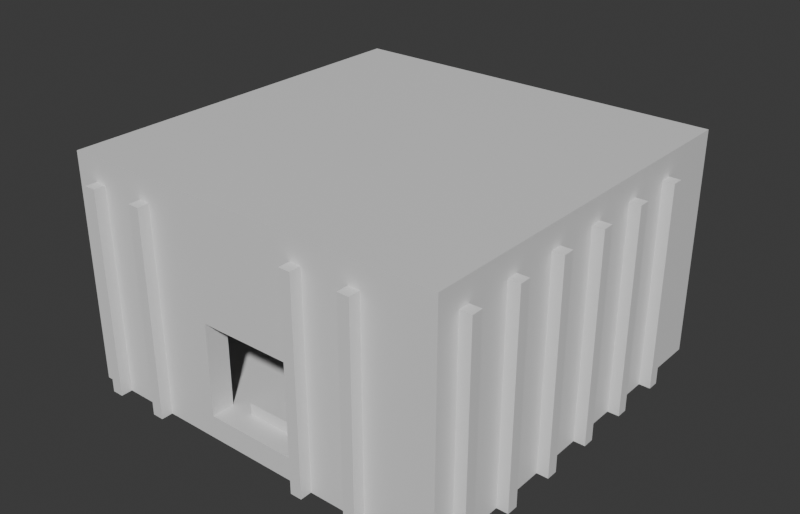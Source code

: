 # Source: Stage_Gimmick_EnemyFactory_Large_01.blend  (saved by Blender 5.2.45; exported with 4.5.12 LTS)
import bpy
from mathutils import Matrix  # noqa: F401  (used for matrix-valued properties, if any)

bpy.ops.wm.read_factory_settings(use_empty=True)
scene = bpy.context.scene
scene.name = 'Scene'

# ---- collections
col_collection = bpy.data.collections.new('Collection'); scene.collection.children.link(col_collection)

# ---- materials (node trees are filled in below, after node groups)
mat_concrete = bpy.data.materials.new('Concrete')
mat_concrete.diffuse_color = (0.6, 0.6, 0.6, 1.0)
mat_machine = bpy.data.materials.new('Machine')
mat_machine.diffuse_color = (0.75, 0.35, 0.1, 1.0)
mat_metal = bpy.data.materials.new('Metal')
mat_metal.diffuse_color = (0.3, 0.3, 0.35, 1.0)

# ---- material node trees
mat_concrete.use_nodes = True; mat_concrete.node_tree.nodes.clear()
_N = mat_concrete.node_tree.nodes; _L = mat_concrete.node_tree.links
n0 = _N.new('ShaderNodeBsdfPrincipled'); n0.name = 'Principled BSDF'; n0.location = (-200, 100)
n0.inputs[10].default_value = 0.005
n1 = _N.new('ShaderNodeOutputMaterial'); n1.name = 'Material Output'; n1.location = (200, 100)
_L.new(n0.outputs[0], n1.inputs[0])
n1.is_active_output = True
mat_machine.use_nodes = True; mat_machine.node_tree.nodes.clear()
_N = mat_machine.node_tree.nodes; _L = mat_machine.node_tree.links
n0 = _N.new('ShaderNodeBsdfPrincipled'); n0.name = 'Principled BSDF'; n0.location = (-200, 100)
n0.inputs[10].default_value = 0.005
n1 = _N.new('ShaderNodeOutputMaterial'); n1.name = 'Material Output'; n1.location = (200, 100)
_L.new(n0.outputs[0], n1.inputs[0])
n1.is_active_output = True
mat_metal.use_nodes = True; mat_metal.node_tree.nodes.clear()
_N = mat_metal.node_tree.nodes; _L = mat_metal.node_tree.links
n0 = _N.new('ShaderNodeBsdfPrincipled'); n0.name = 'Principled BSDF'; n0.location = (-200, 100)
n0.inputs[10].default_value = 0.005
n1 = _N.new('ShaderNodeOutputMaterial'); n1.name = 'Material Output'; n1.location = (200, 100)
_L.new(n0.outputs[0], n1.inputs[0])
n1.is_active_output = True

# ---- world
world_world = bpy.data.worlds.new('World'); scene.world = world_world
world_world.use_nodes = True; world_world.node_tree.nodes.clear()
_N = world_world.node_tree.nodes; _L = world_world.node_tree.links
n0 = _N.new('ShaderNodeOutputWorld'); n0.name = 'World Output'; n0.location = (200, 100)
n1 = _N.new('ShaderNodeBackground'); n1.name = 'Background'; n1.location = (-200, 100)
n1.inputs[0].default_value = (0.05088, 0.05088, 0.05088, 1.0)
_L.new(n1.outputs[0], n0.inputs[0])
n0.is_active_output = True
world_world.color = (0.05088, 0.05088, 0.05088)
world_world.sun_shadow_jitter_overblur = 0.0

# ---- meshes
me_stage_gimmick_enemyfactory_large_01_concrete = bpy.data.meshes.new('Stage_Gimmick_EnemyFactory_Large_01_Concrete')
me_stage_gimmick_enemyfactory_large_01_concrete.from_pydata([(-6.8, -6.8, 0.0), (6.8, -6.8, 0.0), (-6.8, 6.8, 0.0), (6.8, 6.8, 0.0), (-6.8, -6.8, 0.8), (6.8, -6.8, 0.8), (-6.8, 6.8, 0.8), (6.8, 6.8, 0.8), (-6.8, -6.8, 7.2), (6.8, -6.8, 7.2), (-6.8, 6.8, 7.2), (6.8, 6.8, 7.2), (-6.8, -6.8, 8.0), (6.8, -6.8, 8.0), (-6.8, 6.8, 8.0), (6.8, 6.8, 8.0), (-6.8, -6.8, 0.8), (-1.6, -6.8, 0.8), (-6.8, -6.0, 0.8), (-1.6, -6.0, 0.8), (-6.8, -6.8, 7.2), (-1.6, -6.8, 7.2), (-6.8, -6.0, 7.2), (-1.6, -6.0, 7.2), (-1.6, -6.8, 4.0), (1.6, -6.8, 4.0), (-1.6, -6.0, 4.0), (1.6, -6.0, 4.0), (-1.6, -6.8, 7.2), (1.6, -6.8, 7.2), (-1.6, -6.0, 7.2), (1.6, -6.0, 7.2), (1.6, -6.8, 0.8), (6.8, -6.8, 0.8), (1.6, -6.0, 0.8), (6.8, -6.0, 0.8), (1.6, -6.8, 7.2), (6.8, -6.8, 7.2), (1.6, -6.0, 7.2), (6.8, -6.0, 7.2), (-6.8, 6.0, 0.8), (-1.6, 6.0, 0.8), (-6.8, 6.8, 0.8), (-1.6, 6.8, 0.8), (-6.8, 6.0, 7.2), (-1.6, 6.0, 7.2), (-6.8, 6.8, 7.2), (-1.6, 6.8, 7.2), (-1.6, 6.0, 4.0), (1.6, 6.0, 4.0), (-1.6, 6.8, 4.0), (1.6, 6.8, 4.0), (-1.6, 6.0, 7.2), (1.6, 6.0, 7.2), (-1.6, 6.8, 7.2), (1.6, 6.8, 7.2), (1.6, 6.0, 0.8), (6.8, 6.0, 0.8), (1.6, 6.8, 0.8), (6.8, 6.8, 0.8), (1.6, 6.0, 7.2), (6.8, 6.0, 7.2), (1.6, 6.8, 7.2), (6.8, 6.8, 7.2), (-6.8, -6.0, 0.8), (-6.0, -6.0, 0.8), (-6.8, 6.0, 0.8), (-6.0, 6.0, 0.8), (-6.8, -6.0, 7.2), (-6.0, -6.0, 7.2), (-6.8, 6.0, 7.2), (-6.0, 6.0, 7.2), (6.0, -6.0, 0.8), (6.8, -6.0, 0.8), (6.0, 6.0, 0.8), (6.8, 6.0, 0.8), (6.0, -6.0, 7.2), (6.8, -6.0, 7.2), (6.0, 6.0, 7.2), (6.8, 6.0, 7.2)], [], [(0, 2, 3, 1), (4, 5, 7, 6), (0, 1, 5, 4), (2, 6, 7, 3), (0, 4, 6, 2), (1, 3, 7, 5), (8, 10, 11, 9), (12, 13, 15, 14), (8, 9, 13, 12), (10, 14, 15, 11), (8, 12, 14, 10), (9, 11, 15, 13), (16, 18, 19, 17), (20, 21, 23, 22), (16, 17, 21, 20), (18, 22, 23, 19), (16, 20, 22, 18), (17, 19, 23, 21), (24, 26, 27, 25), (28, 29, 31, 30), (24, 25, 29, 28), (26, 30, 31, 27), (24, 28, 30, 26), (25, 27, 31, 29), (32, 34, 35, 33), (36, 37, 39, 38), (32, 33, 37, 36), (34, 38, 39, 35), (32, 36, 38, 34), (33, 35, 39, 37), (40, 42, 43, 41), (44, 45, 47, 46), (40, 41, 45, 44), (42, 46, 47, 43), (40, 44, 46, 42), (41, 43, 47, 45), (48, 50, 51, 49), (52, 53, 55, 54), (48, 49, 53, 52), (50, 54, 55, 51), (48, 52, 54, 50), (49, 51, 55, 53), (56, 58, 59, 57), (60, 61, 63, 62), (56, 57, 61, 60), (58, 62, 63, 59), (56, 60, 62, 58), (57, 59, 63, 61), (64, 66, 67, 65), (68, 69, 71, 70), (64, 65, 69, 68), (66, 70, 71, 67), (64, 68, 70, 66), (65, 67, 71, 69), (72, 74, 75, 73), (76, 77, 79, 78), (72, 73, 77, 76), (74, 78, 79, 75), (72, 76, 78, 74), (73, 75, 79, 77)])
me_stage_gimmick_enemyfactory_large_01_concrete.materials.append(mat_concrete)
me_stage_gimmick_enemyfactory_large_01_concrete.update()
me_stage_gimmick_enemyfactory_large_01_machine = bpy.data.meshes.new('Stage_Gimmick_EnemyFactory_Large_01_Machine')
me_stage_gimmick_enemyfactory_large_01_machine.from_pydata([(-4.8, -1.6, 1.2), (-2.0, -1.6, 1.2), (-4.8, 1.6, 1.2), (-2.0, 1.6, 1.2), (-4.8, -1.6, 2.8), (-2.0, -1.6, 2.8), (-4.8, 1.6, 2.8), (-2.0, 1.6, 2.8), (-4.0, -0.4, 2.8), (-3.2, -0.4, 2.8), (-4.0, 0.0, 2.8), (-3.2, 0.0, 2.8), (-4.0, -0.4, 3.6), (-3.2, -0.4, 3.6), (-4.0, 0.0, 3.6), (-3.2, 0.0, 3.6), (2.0, -1.6, 1.2), (4.8, -1.6, 1.2), (2.0, 1.6, 1.2), (4.8, 1.6, 1.2), (2.0, -1.6, 2.8), (4.8, -1.6, 2.8), (2.0, 1.6, 2.8), (4.8, 1.6, 2.8), (2.8, -0.4, 2.8), (3.6, -0.4, 2.8), (2.8, 0.0, 2.8), (3.6, 0.0, 2.8), (2.8, -0.4, 3.6), (3.6, -0.4, 3.6), (2.8, 0.0, 3.6), (3.6, 0.0, 3.6)], [], [(0, 2, 3, 1), (4, 5, 7, 6), (0, 1, 5, 4), (2, 6, 7, 3), (0, 4, 6, 2), (1, 3, 7, 5), (8, 10, 11, 9), (12, 13, 15, 14), (8, 9, 13, 12), (10, 14, 15, 11), (8, 12, 14, 10), (9, 11, 15, 13), (16, 18, 19, 17), (20, 21, 23, 22), (16, 17, 21, 20), (18, 22, 23, 19), (16, 20, 22, 18), (17, 19, 23, 21), (24, 26, 27, 25), (28, 29, 31, 30), (24, 25, 29, 28), (26, 30, 31, 27), (24, 28, 30, 26), (25, 27, 31, 29)])
me_stage_gimmick_enemyfactory_large_01_machine.materials.append(mat_machine)
me_stage_gimmick_enemyfactory_large_01_machine.update()
me_stage_gimmick_enemyfactory_large_01_metal = bpy.data.meshes.new('Stage_Gimmick_EnemyFactory_Large_01_Metal')
me_stage_gimmick_enemyfactory_large_01_metal.from_pydata([(-7.2, -6.0, 0.0), (-6.8, -6.0, 0.0), (-7.2, -5.6, 0.0), (-6.8, -5.6, 0.0), (-7.2, -6.0, 7.2), (-6.8, -6.0, 7.2), (-7.2, -5.6, 7.2), (-6.8, -5.6, 7.2), (6.8, -6.0, 0.0), (7.2, -6.0, 0.0), (6.8, -5.6, 0.0), (7.2, -5.6, 0.0), (6.8, -6.0, 7.2), (7.2, -6.0, 7.2), (6.8, -5.6, 7.2), (7.2, -5.6, 7.2), (-6.0, -7.2, 0.0), (-5.6, -7.2, 0.0), (-6.0, -6.8, 0.0), (-5.6, -6.8, 0.0), (-6.0, -7.2, 7.2), (-5.6, -7.2, 7.2), (-6.0, -6.8, 7.2), (-5.6, -6.8, 7.2), (-6.0, 6.8, 0.0), (-5.6, 6.8, 0.0), (-6.0, 7.2, 0.0), (-5.6, 7.2, 0.0), (-6.0, 6.8, 7.2), (-5.6, 6.8, 7.2), (-6.0, 7.2, 7.2), (-5.6, 7.2, 7.2), (-7.2, -4.0, 0.0), (-6.8, -4.0, 0.0), (-7.2, -3.6, 0.0), (-6.8, -3.6, 0.0), (-7.2, -4.0, 7.2), (-6.8, -4.0, 7.2), (-7.2, -3.6, 7.2), (-6.8, -3.6, 7.2), (6.8, -4.0, 0.0), (7.2, -4.0, 0.0), (6.8, -3.6, 0.0), (7.2, -3.6, 0.0), (6.8, -4.0, 7.2), (7.2, -4.0, 7.2), (6.8, -3.6, 7.2), (7.2, -3.6, 7.2), (-4.0, -7.2, 0.0), (-3.6, -7.2, 0.0), (-4.0, -6.8, 0.0), (-3.6, -6.8, 0.0), (-4.0, -7.2, 7.2), (-3.6, -7.2, 7.2), (-4.0, -6.8, 7.2), (-3.6, -6.8, 7.2), (-4.0, 6.8, 0.0), (-3.6, 6.8, 0.0), (-4.0, 7.2, 0.0), (-3.6, 7.2, 0.0), (-4.0, 6.8, 7.2), (-3.6, 6.8, 7.2), (-4.0, 7.2, 7.2), (-3.6, 7.2, 7.2), (-7.2, -2.0, 0.0), (-6.8, -2.0, 0.0), (-7.2, -1.6, 0.0), (-6.8, -1.6, 0.0), (-7.2, -2.0, 7.2), (-6.8, -2.0, 7.2), (-7.2, -1.6, 7.2), (-6.8, -1.6, 7.2), (6.8, -2.0, 0.0), (7.2, -2.0, 0.0), (6.8, -1.6, 0.0), (7.2, -1.6, 0.0), (6.8, -2.0, 7.2), (7.2, -2.0, 7.2), (6.8, -1.6, 7.2), (7.2, -1.6, 7.2), (-7.2, 0.0, 0.0), (-6.8, 0.0, 0.0), (-7.2, 0.4, 0.0), (-6.8, 0.4, 0.0), (-7.2, 0.0, 7.2), (-6.8, 0.0, 7.2), (-7.2, 0.4, 7.2), (-6.8, 0.4, 7.2), (6.8, 0.0, 0.0), (7.2, 0.0, 0.0), (6.8, 0.4, 0.0), (7.2, 0.4, 0.0), (6.8, 0.0, 7.2), (7.2, 0.0, 7.2), (6.8, 0.4, 7.2), (7.2, 0.4, 7.2), (-7.2, 2.0, 0.0), (-6.8, 2.0, 0.0), (-7.2, 2.4, 0.0), (-6.8, 2.4, 0.0), (-7.2, 2.0, 7.2), (-6.8, 2.0, 7.2), (-7.2, 2.4, 7.2), (-6.8, 2.4, 7.2), (6.8, 2.0, 0.0), (7.2, 2.0, 0.0), (6.8, 2.4, 0.0), (7.2, 2.4, 0.0), (6.8, 2.0, 7.2), (7.2, 2.0, 7.2), (6.8, 2.4, 7.2), (7.2, 2.4, 7.2), (2.0, -7.2, 0.0), (2.4, -7.2, 0.0), (2.0, -6.8, 0.0), (2.4, -6.8, 0.0), (2.0, -7.2, 7.2), (2.4, -7.2, 7.2), (2.0, -6.8, 7.2), (2.4, -6.8, 7.2), (2.0, 6.8, 0.0), (2.4, 6.8, 0.0), (2.0, 7.2, 0.0), (2.4, 7.2, 0.0), (2.0, 6.8, 7.2), (2.4, 6.8, 7.2), (2.0, 7.2, 7.2), (2.4, 7.2, 7.2), (-7.2, 4.0, 0.0), (-6.8, 4.0, 0.0), (-7.2, 4.4, 0.0), (-6.8, 4.4, 0.0), (-7.2, 4.0, 7.2), (-6.8, 4.0, 7.2), (-7.2, 4.4, 7.2), (-6.8, 4.4, 7.2), (6.8, 4.0, 0.0), (7.2, 4.0, 0.0), (6.8, 4.4, 0.0), (7.2, 4.4, 0.0), (6.8, 4.0, 7.2), (7.2, 4.0, 7.2), (6.8, 4.4, 7.2), (7.2, 4.4, 7.2), (4.0, -7.2, 0.0), (4.4, -7.2, 0.0), (4.0, -6.8, 0.0), (4.4, -6.8, 0.0), (4.0, -7.2, 7.2), (4.4, -7.2, 7.2), (4.0, -6.8, 7.2), (4.4, -6.8, 7.2), (4.0, 6.8, 0.0), (4.4, 6.8, 0.0), (4.0, 7.2, 0.0), (4.4, 7.2, 0.0), (4.0, 6.8, 7.2), (4.4, 6.8, 7.2), (4.0, 7.2, 7.2), (4.4, 7.2, 7.2), (-5.2, -2.0, 0.8), (-1.6, -2.0, 0.8), (-5.2, 2.0, 0.8), (-1.6, 2.0, 0.8), (-5.2, -2.0, 1.2), (-1.6, -2.0, 1.2), (-5.2, 2.0, 1.2), (-1.6, 2.0, 1.2), (1.6, -2.0, 0.8), (5.2, -2.0, 0.8), (1.6, 2.0, 0.8), (5.2, 2.0, 0.8), (1.6, -2.0, 1.2), (5.2, -2.0, 1.2), (1.6, 2.0, 1.2), (5.2, 2.0, 1.2), (-0.8, -6.0, 0.8), (0.8, -6.0, 0.8), (-0.8, 6.0, 0.8), (0.8, 6.0, 0.8), (-0.8, -6.0, 1.2), (0.8, -6.0, 1.2), (-0.8, 6.0, 1.2), (0.8, 6.0, 1.2)], [], [(0, 2, 3, 1), (4, 5, 7, 6), (0, 1, 5, 4), (2, 6, 7, 3), (0, 4, 6, 2), (1, 3, 7, 5), (8, 10, 11, 9), (12, 13, 15, 14), (8, 9, 13, 12), (10, 14, 15, 11), (8, 12, 14, 10), (9, 11, 15, 13), (16, 18, 19, 17), (20, 21, 23, 22), (16, 17, 21, 20), (18, 22, 23, 19), (16, 20, 22, 18), (17, 19, 23, 21), (24, 26, 27, 25), (28, 29, 31, 30), (24, 25, 29, 28), (26, 30, 31, 27), (24, 28, 30, 26), (25, 27, 31, 29), (32, 34, 35, 33), (36, 37, 39, 38), (32, 33, 37, 36), (34, 38, 39, 35), (32, 36, 38, 34), (33, 35, 39, 37), (40, 42, 43, 41), (44, 45, 47, 46), (40, 41, 45, 44), (42, 46, 47, 43), (40, 44, 46, 42), (41, 43, 47, 45), (48, 50, 51, 49), (52, 53, 55, 54), (48, 49, 53, 52), (50, 54, 55, 51), (48, 52, 54, 50), (49, 51, 55, 53), (56, 58, 59, 57), (60, 61, 63, 62), (56, 57, 61, 60), (58, 62, 63, 59), (56, 60, 62, 58), (57, 59, 63, 61), (64, 66, 67, 65), (68, 69, 71, 70), (64, 65, 69, 68), (66, 70, 71, 67), (64, 68, 70, 66), (65, 67, 71, 69), (72, 74, 75, 73), (76, 77, 79, 78), (72, 73, 77, 76), (74, 78, 79, 75), (72, 76, 78, 74), (73, 75, 79, 77), (80, 82, 83, 81), (84, 85, 87, 86), (80, 81, 85, 84), (82, 86, 87, 83), (80, 84, 86, 82), (81, 83, 87, 85), (88, 90, 91, 89), (92, 93, 95, 94), (88, 89, 93, 92), (90, 94, 95, 91), (88, 92, 94, 90), (89, 91, 95, 93), (96, 98, 99, 97), (100, 101, 103, 102), (96, 97, 101, 100), (98, 102, 103, 99), (96, 100, 102, 98), (97, 99, 103, 101), (104, 106, 107, 105), (108, 109, 111, 110), (104, 105, 109, 108), (106, 110, 111, 107), (104, 108, 110, 106), (105, 107, 111, 109), (112, 114, 115, 113), (116, 117, 119, 118), (112, 113, 117, 116), (114, 118, 119, 115), (112, 116, 118, 114), (113, 115, 119, 117), (120, 122, 123, 121), (124, 125, 127, 126), (120, 121, 125, 124), (122, 126, 127, 123), (120, 124, 126, 122), (121, 123, 127, 125), (128, 130, 131, 129), (132, 133, 135, 134), (128, 129, 133, 132), (130, 134, 135, 131), (128, 132, 134, 130), (129, 131, 135, 133), (136, 138, 139, 137), (140, 141, 143, 142), (136, 137, 141, 140), (138, 142, 143, 139), (136, 140, 142, 138), (137, 139, 143, 141), (144, 146, 147, 145), (148, 149, 151, 150), (144, 145, 149, 148), (146, 150, 151, 147), (144, 148, 150, 146), (145, 147, 151, 149), (152, 154, 155, 153), (156, 157, 159, 158), (152, 153, 157, 156), (154, 158, 159, 155), (152, 156, 158, 154), (153, 155, 159, 157), (160, 162, 163, 161), (164, 165, 167, 166), (160, 161, 165, 164), (162, 166, 167, 163), (160, 164, 166, 162), (161, 163, 167, 165), (168, 170, 171, 169), (172, 173, 175, 174), (168, 169, 173, 172), (170, 174, 175, 171), (168, 172, 174, 170), (169, 171, 175, 173), (176, 178, 179, 177), (180, 181, 183, 182), (176, 177, 181, 180), (178, 182, 183, 179), (176, 180, 182, 178), (177, 179, 183, 181)])
me_stage_gimmick_enemyfactory_large_01_metal.materials.append(mat_metal)
me_stage_gimmick_enemyfactory_large_01_metal.update()

# ---- objects
ob_stage_gimmick_enemyfactory_large_01 = bpy.data.objects.new('Stage_Gimmick_EnemyFactory_Large_01', None)
ob_stage_gimmick_enemyfactory_large_01_concrete = bpy.data.objects.new('Stage_Gimmick_EnemyFactory_Large_01_Concrete', me_stage_gimmick_enemyfactory_large_01_concrete)
ob_stage_gimmick_enemyfactory_large_01_machine = bpy.data.objects.new('Stage_Gimmick_EnemyFactory_Large_01_Machine', me_stage_gimmick_enemyfactory_large_01_machine)
ob_stage_gimmick_enemyfactory_large_01_metal = bpy.data.objects.new('Stage_Gimmick_EnemyFactory_Large_01_Metal', me_stage_gimmick_enemyfactory_large_01_metal)

# ---- transforms, parenting, visibility, modifiers, constraints
ob_stage_gimmick_enemyfactory_large_01.location = (0.0, 0.0, 0.0)
ob_stage_gimmick_enemyfactory_large_01_concrete.parent = ob_stage_gimmick_enemyfactory_large_01
ob_stage_gimmick_enemyfactory_large_01_concrete.location = (0.0, 0.0, 0.0)
ob_stage_gimmick_enemyfactory_large_01_machine.parent = ob_stage_gimmick_enemyfactory_large_01
ob_stage_gimmick_enemyfactory_large_01_machine.location = (0.0, 0.0, 0.0)
ob_stage_gimmick_enemyfactory_large_01_metal.parent = ob_stage_gimmick_enemyfactory_large_01
ob_stage_gimmick_enemyfactory_large_01_metal.location = (0.0, 0.0, 0.0)

# ---- collection membership
col_collection.objects.link(ob_stage_gimmick_enemyfactory_large_01)
col_collection.objects.link(ob_stage_gimmick_enemyfactory_large_01_concrete)
col_collection.objects.link(ob_stage_gimmick_enemyfactory_large_01_machine)
col_collection.objects.link(ob_stage_gimmick_enemyfactory_large_01_metal)

# ---- scene / render settings (as saved in the file)
scene.frame_start = 1; scene.frame_end = 250; scene.frame_set(1)
scene.render.engine = 'BLENDER_EEVEE_NEXT'
scene.render.resolution_x = 1400
scene.render.resolution_y = 900
scene.render.bake_bias = 0.0
scene.render.bake_samples = 0
scene.render.compositor_device = 'GPU'
scene.eevee.use_volume_custom_range = False
scene.eevee.fast_gi_thickness_near = 0.1
scene.eevee.fast_gi_thickness_far = 0.0
scene.eevee.ray_tracing_options.screen_trace_thickness = 0.1
bpy.context.view_layer.update()

# ---- added for rendering (the .blend has no active camera and no usable light): camera, sun
cam_auto = bpy.data.cameras.new('AutoCamera')
cam_auto.lens = 50.0
cam_auto.sensor_width = 36.0
cam_auto.clip_end = 1000.0
ob_auto_camera = bpy.data.objects.new('AutoCamera', cam_auto)
scene.collection.objects.link(ob_auto_camera)
ob_auto_camera.location = (20.2436, -24.2923, 20.1949)
ob_auto_camera.rotation_euler = (1.09748, -7.21219e-08, 0.694738)
scene.camera = ob_auto_camera
light_auto_sun = bpy.data.lights.new('AutoSun', 'SUN')
light_auto_sun.energy = 3.0
light_auto_sun.angle = 0.0523599
ob_auto_sun = bpy.data.objects.new('AutoSun', light_auto_sun)
scene.collection.objects.link(ob_auto_sun)
ob_auto_sun.rotation_euler = (0.872665, 0.174533, 0.523599)
bpy.context.view_layer.update()
